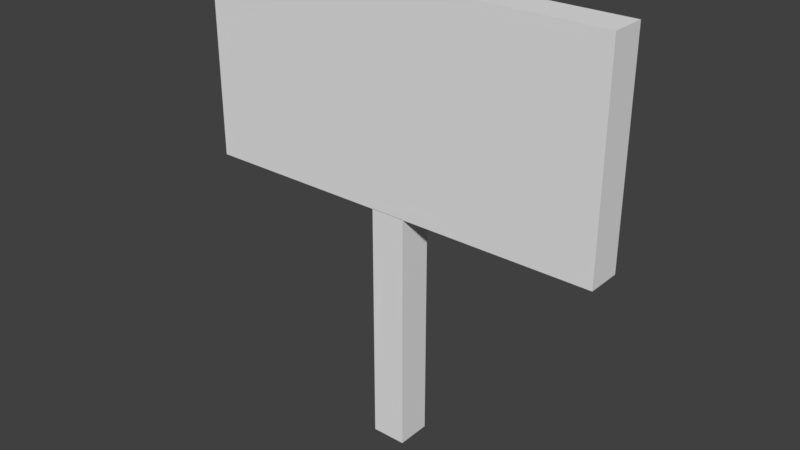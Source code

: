 # Source: sign.blend  (saved by Blender 2.78.0; exported with 4.5.12 LTS)
import bpy
from mathutils import Matrix  # noqa: F401  (used for matrix-valued properties, if any)

bpy.ops.wm.read_factory_settings(use_empty=True)
scene = bpy.context.scene
scene.name = 'Scene'

# ---- collections
col_collection_1 = bpy.data.collections.new('Collection 1'); scene.collection.children.link(col_collection_1)

# ---- world
world_world = bpy.data.worlds.new('World'); scene.world = world_world
world_world.color = (0.05088, 0.05088, 0.05088)
world_world.use_sun_shadow = False
world_world.sun_shadow_jitter_overblur = 0.0
world_world.cycles.sampling_method = 'MANUAL'

# ---- meshes
me_cube_001 = bpy.data.meshes.new('Cube.001')
me_cube_001.from_pydata([(-1.0, -1.0, -1.0), (-1.0, -1.0, 1.0), (-1.0, 1.0, -1.0), (-1.0, 1.0, 1.0), (1.0, -1.0, -1.0), (1.0, -1.0, 1.0), (1.0, 1.0, -1.0), (1.0, 1.0, 1.0)], [], [(0, 1, 3, 2), (2, 3, 7, 6), (6, 7, 5, 4), (4, 5, 1, 0), (2, 6, 4, 0), (7, 3, 1, 5)])
_uv = me_cube_001.uv_layers.new(name='UVMap')
_uv.uv.foreach_set('vector', [0.03125, 0.5625, 0.03125, 0.9375, 0.0, 0.9375, 0.0, 0.5625, 0.8125, 0.5625, 0.8125, 0.9375, 0.4375, 0.9375, 0.4375, 0.5625, 0.4375, 0.5625, 0.4375, 0.9375, 0.4062, 0.9375, 0.4062, 0.5625, 0.4062, 0.5625, 0.4062, 0.9375, 0.03125, 0.9375, 0.03125, 0.5625, 0.4062, 0.9375, 0.7812, 0.9375, 0.7812, 1.0, 0.4062, 1.0, 0.4062, 1.0, 0.03125, 1.0, 0.03125, 0.9375, 0.4062, 0.9375])
me_cube_001.use_remesh_preserve_volume = False
me_cube_001.use_remesh_preserve_attributes = False
me_cube_001.use_mirror_vertex_groups = False
me_cube_001.update()
me_cube = bpy.data.meshes.new('Cube')
me_cube.from_pydata([(-1.0, -1.0, -1.0), (-1.0, -1.0, 1.0), (-1.0, 1.0, -1.0), (-1.0, 1.0, 1.0), (1.0, -1.0, -1.0), (1.0, -1.0, 1.0), (1.0, 1.0, -1.0), (1.0, 1.0, 1.0)], [], [(0, 1, 3, 2), (2, 3, 7, 6), (6, 7, 5, 4), (4, 5, 1, 0), (2, 6, 4, 0), (7, 3, 1, 5)])
_uv = me_cube.uv_layers.new(name='UVMap')
_uv.uv.foreach_set('vector', [0.03125, 0.0625, 0.03125, 0.5, 0.0, 0.5, 0.0, 0.0625, 0.125, 0.0625, 0.125, 0.5, 0.09375, 0.5, 0.09375, 0.0625, 0.09375, 0.0625, 0.09375, 0.5, 0.0625, 0.5, 0.0625, 0.0625, 0.0625, 0.0625, 0.0625, 0.5, 0.03125, 0.5, 0.03125, 0.0625, 0.09375, 0.5625, 0.0625, 0.5625, 0.0625, 0.5, 0.09375, 0.5, 0.0625, 0.5625, 0.03125, 0.5625, 0.03125, 0.5, 0.0625, 0.5])
me_cube.use_remesh_preserve_volume = False
me_cube.use_remesh_preserve_attributes = False
me_cube.use_mirror_vertex_groups = False
me_cube.update()

# ---- objects
ob_cube_001 = bpy.data.objects.new('Cube.001', me_cube_001)
ob_cube = bpy.data.objects.new('Cube', me_cube)

# ---- transforms, parenting, visibility, modifiers, constraints
ob_cube_001.location = (0.0, 0.0, 4.022)
ob_cube_001.scale = (2.4, 0.2, 1.2)
ob_cube_001.lineart.crease_threshold = 0.0
ob_cube.location = (0.0, 0.0, 1.425)
ob_cube.scale = (0.2, 0.2, 1.4)
ob_cube.lineart.crease_threshold = 0.0

# ---- collection membership
col_collection_1.objects.link(ob_cube_001)
col_collection_1.objects.link(ob_cube)

# ---- scene / render settings (as saved in the file)
scene.frame_start = 1; scene.frame_end = 250; scene.frame_set(1)
scene.render.engine = 'BLENDER_EEVEE_NEXT'
scene.render.resolution_percentage = 50
scene.render.dither_intensity = 0.0
scene.render.film_transparent = True
scene.cycles.use_denoising = False
scene.cycles.samples = 128
scene.cycles.sampling_pattern = 'TABULATED_SOBOL'
scene.cycles.light_sampling_threshold = 0.0
scene.cycles.use_adaptive_sampling = False
scene.cycles.use_light_tree = False
scene.cycles.blur_glossy = 0.0
scene.cycles.sample_clamp_indirect = 0.0
scene.view_settings.view_transform = 'Standard'
bpy.context.view_layer.update()

# ---- added for rendering (the .blend has no active camera and no usable light): camera, sun
cam_auto = bpy.data.cameras.new('AutoCamera')
cam_auto.lens = 50.0
cam_auto.sensor_width = 36.0
cam_auto.clip_end = 1000.0
ob_auto_camera = bpy.data.objects.new('AutoCamera', cam_auto)
scene.collection.objects.link(ob_auto_camera)
ob_auto_camera.location = (6.55659, -7.86791, 7.86881)
ob_auto_camera.rotation_euler = (1.09748, -7.21219e-08, 0.694738)
scene.camera = ob_auto_camera
light_auto_sun = bpy.data.lights.new('AutoSun', 'SUN')
light_auto_sun.energy = 3.0
light_auto_sun.angle = 0.0523599
ob_auto_sun = bpy.data.objects.new('AutoSun', light_auto_sun)
scene.collection.objects.link(ob_auto_sun)
ob_auto_sun.rotation_euler = (0.872665, 0.174533, 0.523599)
bpy.context.view_layer.update()
